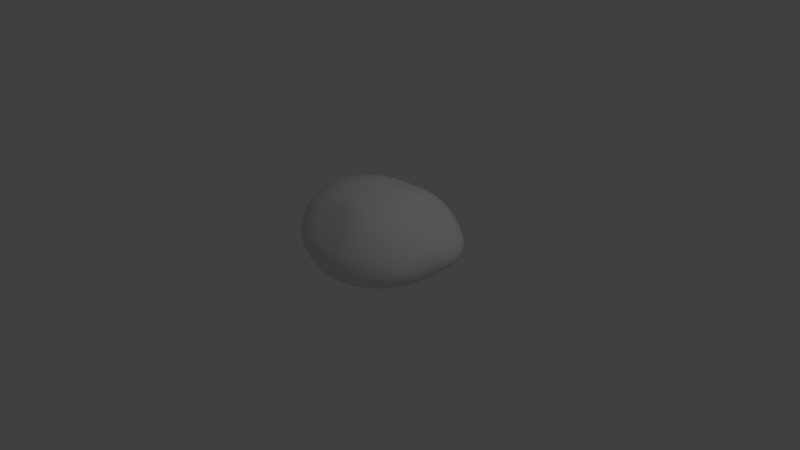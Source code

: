 # Source: rock.blend  (saved by Blender 2.76.2; exported with 4.5.12 LTS)
import bpy
from mathutils import Matrix  # noqa: F401  (used for matrix-valued properties, if any)

bpy.ops.wm.read_factory_settings(use_empty=True)
scene = bpy.context.scene
scene.name = 'Scene'

# ---- collections
col_collection_1 = bpy.data.collections.new('Collection 1'); scene.collection.children.link(col_collection_1)

# ---- materials (node trees are filled in below, after node groups)
mat_rock = bpy.data.materials.new('rock')
mat_rock.alpha_threshold = 0.0
mat_rock.use_transparent_shadow = False
mat_rock.roughness = 0.5
mat_rock.line_color = (0.0, 0.0, 0.0, 1.0)

# ---- material node trees

# ---- world
world_world = bpy.data.worlds.new('World'); scene.world = world_world
world_world.color = (0.05088, 0.05088, 0.05088)
world_world.use_sun_shadow = False
world_world.sun_shadow_jitter_overblur = 0.0
world_world.cycles.sampling_method = 'MANUAL'
world_world.cycles.sample_map_resolution = 256

# ---- cameras
cam_camera = bpy.data.cameras.new('Camera')
cam_camera.clip_end = 100.0
cam_camera.lens = 35.0
cam_camera.sensor_width = 32.0
cam_camera.sensor_height = 18.0
cam_camera.ortho_scale = 7.314
cam_camera.dof.focus_distance = 0.0
cam_camera.dof.aperture_fstop = 128.0

# ---- lights
light_lamp = bpy.data.lights.new('Lamp', 'POINT')
light_lamp.transmission_factor = 0.0
light_lamp.cutoff_distance = 30.0
light_lamp.energy = 100.0
light_lamp.shadow_buffer_clip_start = 1.001
light_lamp.shadow_soft_size = 0.1
light_lamp.shadow_maximum_resolution = 0.006
light_lamp.use_absolute_resolution = True
light_lamp.cycles.use_multiple_importance_sampling = False

# ---- meshes
me_cube = bpy.data.meshes.new('Cube')
me_cube.from_pydata([(-0.1287, 0.2213, 0.00455), (0.134, 0.1815, -0.01476), (0.3819, 0.1457, -0.03609), (0.6058, 0.1205, -0.04308), (-0.1144, 0.02699, 0.001856), (-0.08899, -0.1704, 0.00306), (-0.06107, -0.3605, -0.01261), (-0.3898, 0.2623, -0.0134), (-0.6285, 0.3001, -0.04783), (-0.8294, 0.3273, -0.07359), (-0.1432, 0.4122, 0.0002819), (-0.1505, 0.5878, -0.01093), (-0.1455, 0.7391, -0.0177), (0.1133, 0.3734, -0.0099), (0.357, 0.3331, -0.02911), (0.5775, 0.3017, -0.02499), (0.09365, 0.5511, -0.01373), (0.3274, 0.5095, -0.0301), (0.5371, 0.4708, -0.01654), (0.08531, 0.706, -0.01867), (0.3038, 0.6634, -0.02991), (0.4951, 0.6178, -0.01045), (0.1438, -0.01122, -0.02042), (0.1565, -0.2028, -0.02882), (0.1708, -0.3853, -0.04863), (0.3873, -0.03887, -0.04081), (0.3883, -0.2205, -0.04286), (0.3875, -0.3897, -0.05086), (0.6061, -0.05759, -0.04456), (0.592, -0.2279, -0.04182), (0.5697, -0.3794, -0.04219), (-0.3736, 0.07241, -0.00999), (-0.6107, 0.1179, -0.03385), (-0.8111, 0.152, -0.05539), (-0.3388, -0.1241, 0.006841), (-0.5691, -0.0724, -0.007331), (-0.7635, -0.02996, -0.02125), (-0.2984, -0.3145, 0.007308), (-0.518, -0.2576, 0.01113), (-0.7004, -0.2029, 0.0112), (-0.3961, 0.4463, -0.01984), (-0.3906, 0.6137, -0.03012), (-0.372, 0.7564, -0.03016), (-0.6268, 0.4737, -0.05448), (-0.6092, 0.6298, -0.05913), (-0.5765, 0.76, -0.04816), (-0.8208, 0.4918, -0.07939), (-0.7918, 0.6366, -0.07684), (-0.7437, 0.7517, -0.05592), (0.06963, 0.04683, 0.9442), (0.04108, 0.2343, 0.9261), (-0.001218, 0.4062, 0.8734), (-0.004569, 0.5796, 0.8101), (-0.1349, 0.04183, 0.9432), (-0.3375, 0.04333, 0.9197), (-0.5299, 0.05469, 0.8727), (0.06574, -0.1515, 0.9209), (0.06092, -0.3415, 0.8686), (0.03431, -0.454, 0.7895), (0.2698, 0.05729, 0.9218), (0.4597, 0.07195, 0.8779), (0.6537, 0.08945, 0.7897), (0.2585, 0.2485, 0.9122), (0.2309, 0.4274, 0.8688), (0.2205, 0.5974, 0.8057), (0.4542, 0.2597, 0.8725), (0.4426, 0.438, 0.8383), (0.425, 0.6001, 0.7818), (0.6621, 0.2727, 0.7694), (0.6481, 0.4406, 0.7352), (0.6093, 0.5852, 0.6983), (-0.1623, 0.2241, 0.9246), (-0.3379, 0.2288, 0.9105), (-0.5207, 0.2354, 0.8667), (-0.1978, 0.3933, 0.8729), (-0.3486, 0.3984, 0.8681), (-0.4999, 0.4052, 0.8378), (-0.1953, 0.5645, 0.812), (-0.3403, 0.5605, 0.8122), (-0.4749, 0.5543, 0.7931), (-0.1362, -0.1521, 0.9201), (-0.1344, -0.3353, 0.8681), (-0.1569, -0.4393, 0.7895), (-0.3367, -0.1418, 0.8975), (-0.3292, -0.3175, 0.8482), (-0.3268, -0.4431, 0.7755), (-0.5273, -0.1214, 0.8521), (-0.5115, -0.2872, 0.8084), (-0.4886, -0.4315, 0.7466), (0.2627, -0.1386, 0.9005), (0.4508, -0.1184, 0.8582), (0.6221, -0.09757, 0.7927), (0.2523, -0.3273, 0.8506), (0.4341, -0.3015, 0.8133), (0.5991, -0.2733, 0.7554), (0.2364, -0.4895, 0.7741), (0.4167, -0.4677, 0.7449), (0.5703, -0.428, 0.7007), (1.116, 0.1117, 0.2136), (1.12, 0.3176, 0.1949), (1.064, 0.5073, 0.1943), (0.9447, 0.6711, 0.2159), (1.122, 0.1155, 0.2989), (1.083, 0.119, 0.4021), (0.9955, 0.1176, 0.5194), (1.069, -0.09699, 0.2467), (1.023, -0.2936, 0.2426), (0.9422, -0.4734, 0.2318), (1.077, 0.1059, 0.1359), (1.013, 0.1013, 0.06383), (0.9206, 0.1003, 0.0003278), (1.07, 0.3073, 0.1298), (1.013, 0.4943, 0.1321), (0.9023, 0.6573, 0.148), (0.9959, 0.2937, 0.07024), (0.9395, 0.4736, 0.0771), (0.8386, 0.6307, 0.08996), (0.8931, 0.284, 0.01948), (0.8388, 0.4547, 0.03185), (0.7564, 0.6007, 0.04479), (1.138, 0.3184, 0.2689), (1.104, 0.314, 0.3664), (1.018, 0.3045, 0.4834), (1.083, 0.5039, 0.2666), (1.054, 0.4906, 0.361), (0.9775, 0.4714, 0.4716), (0.9617, 0.6631, 0.2926), (0.9393, 0.6402, 0.385), (0.8846, 0.6088, 0.4806), (1.052, -0.09271, 0.3505), (0.9963, -0.2883, 0.352), (0.9171, -0.4666, 0.3383), (1.002, -0.08308, 0.4602), (0.9391, -0.2727, 0.4659), (0.8663, -0.4436, 0.4474), (0.9158, -0.0769, 0.5729), (0.8539, -0.258, 0.5763), (0.7946, -0.4155, 0.5491), (1.055, -0.09539, 0.149), (1.003, -0.08922, 0.06716), (0.9161, -0.08084, 0.001647), (1.012, -0.2868, 0.1459), (0.964, -0.2711, 0.06749), (0.882, -0.2515, 0.005922), (0.9328, -0.4617, 0.1381), (0.8902, -0.4355, 0.06349), (0.8203, -0.4008, 0.008095), (0.0349, -0.8909, 0.1845), (0.266, -0.8834, 0.1858), (0.4795, -0.8346, 0.1944), (0.666, -0.7482, 0.2084), (0.03603, -0.8784, 0.302), (0.01628, -0.7766, 0.4308), (0.001729, -0.6492, 0.5626), (-0.202, -0.8522, 0.2118), (-0.4334, -0.7733, 0.2418), (-0.6466, -0.6584, 0.2686), (0.01956, -0.8549, 0.08883), (0.003843, -0.781, 0.02188), (-0.01314, -0.6727, -0.01658), (0.2525, -0.852, 0.0877), (0.469, -0.8087, 0.09797), (0.657, -0.7276, 0.1137), (0.2311, -0.7843, 0.01346), (0.4439, -0.7495, 0.0247), (0.6279, -0.6792, 0.04033), (0.2104, -0.6825, -0.03659), (0.4168, -0.6593, -0.02552), (0.5887, -0.607, -0.009071), (0.2634, -0.879, 0.3009), (0.2439, -0.8253, 0.4265), (0.224, -0.7207, 0.5544), (0.4688, -0.8284, 0.3059), (0.4466, -0.7878, 0.4255), (0.4233, -0.7145, 0.5443), (0.6483, -0.7407, 0.3159), (0.6164, -0.7048, 0.4277), (0.578, -0.644, 0.5334), (-0.1918, -0.8383, 0.3203), (-0.4065, -0.7772, 0.3448), (-0.6109, -0.6717, 0.3699), (-0.1966, -0.7443, 0.4415), (-0.3832, -0.7185, 0.4577), (-0.5642, -0.6602, 0.4742), (-0.1964, -0.6268, 0.5677), (-0.3598, -0.6348, 0.5732), (-0.5133, -0.6201, 0.5754), (-0.2129, -0.8155, 0.122), (-0.2243, -0.738, 0.05788), (-0.2384, -0.6268, 0.02062), (-0.4444, -0.7347, 0.154), (-0.4465, -0.6638, 0.0882), (-0.4552, -0.5586, 0.04617), (-0.6588, -0.618, 0.1808), (-0.6532, -0.5543, 0.1127), (-0.6418, -0.4689, 0.06567), (-1.151, 0.2603, 0.3411), (-1.138, 0.07008, 0.3409), (-1.075, -0.1298, 0.3364), (-0.9715, -0.327, 0.3182), (-1.146, 0.22, 0.4529), (-1.102, 0.1751, 0.5566), (-0.976, 0.1284, 0.665), (-1.132, 0.4441, 0.3412), (-1.073, 0.6092, 0.3357), (-0.9757, 0.748, 0.3276), (-1.176, 0.3002, 0.2104), (-1.158, 0.3274, 0.09134), (-1.092, 0.3376, -0.0006845), (-1.16, 0.1124, 0.2164), (-1.097, -0.08608, 0.2227), (-0.9898, -0.2838, 0.2178), (-1.141, 0.1458, 0.1022), (-1.078, -0.04623, 0.1206), (-0.9736, -0.2366, 0.1307), (-1.074, 0.1626, 0.01431), (-1.015, -0.0201, 0.04105), (-0.9227, -0.1953, 0.06407), (-1.114, 0.03129, 0.4531), (-1.032, -0.01165, 0.5666), (-0.9105, -0.05207, 0.6703), (-1.016, -0.1661, 0.4527), (-0.9289, -0.1991, 0.5623), (-0.8148, -0.2275, 0.661), (-0.9207, -0.3545, 0.4253), (-0.8462, -0.3724, 0.5282), (-0.7518, -0.3797, 0.6219), (-1.129, 0.4024, 0.4499), (-1.031, 0.5639, 0.4579), (-0.9184, 0.7046, 0.4516), (-1.086, 0.3542, 0.5512), (-0.9794, 0.5133, 0.5616), (-0.8376, 0.6494, 0.5648), (-0.9614, 0.3043, 0.6596), (-0.8655, 0.4606, 0.6632), (-0.7413, 0.5926, 0.6621), (-1.156, 0.4787, 0.21), (-1.14, 0.4979, 0.08974), (-1.074, 0.5011, -0.002907), (-1.1, 0.6385, 0.2063), (-1.086, 0.6496, 0.08975), (-1.027, 0.6447, 0.0005217), (-1.001, 0.7705, 0.205), (-0.9916, 0.7725, 0.09665), (-0.9467, 0.7568, 0.01565), (-0.01934, 1.051, 0.284), (0.2039, 1.036, 0.2622), (0.4154, 0.9929, 0.2562), (0.6055, 0.9168, 0.2553), (-0.04934, 1.049, 0.1822), (-0.08053, 1.017, 0.09705), (-0.1082, 0.955, 0.03307), (-0.2473, 1.04, 0.3037), (-0.4657, 1.004, 0.3148), (-0.666, 0.9446, 0.3188), (0.004271, 1.023, 0.398), (0.02708, 0.9666, 0.5177), (0.04552, 0.8791, 0.6371), (0.221, 1.01, 0.3791), (0.4245, 0.9694, 0.3686), (0.6051, 0.8976, 0.3634), (0.2304, 0.9575, 0.5007), (0.4211, 0.9207, 0.4856), (0.5919, 0.8547, 0.4733), (0.2374, 0.8736, 0.6208), (0.4142, 0.8443, 0.5994), (0.5742, 0.793, 0.5703), (0.1741, 1.032, 0.1597), (0.1413, 0.9956, 0.08061), (0.1114, 0.9296, 0.02363), (0.3892, 0.9848, 0.1582), (0.3543, 0.9476, 0.07881), (0.3195, 0.8829, 0.02018), (0.5829, 0.9067, 0.1618), (0.5453, 0.8716, 0.08791), (0.5012, 0.816, 0.03572), (-0.2719, 1.039, 0.2005), (-0.4905, 1.009, 0.2083), (-0.6905, 0.9543, 0.2081), (-0.2998, 1.013, 0.1095), (-0.5051, 0.985, 0.1159), (-0.6959, 0.9378, 0.1129), (-0.3244, 0.9575, 0.03787), (-0.5228, 0.9385, 0.03799), (-0.6914, 0.8997, 0.03831), (-0.2146, 1.009, 0.4172), (-0.1796, 0.9507, 0.5339), (-0.1502, 0.862, 0.6484), (-0.4256, 0.9708, 0.429), (-0.3795, 0.9119, 0.5428), (-0.3371, 0.827, 0.6506), (-0.6198, 0.9086, 0.4351), (-0.5625, 0.8512, 0.5464), (-0.5047, 0.776, 0.6451), (0.6474, 0.59, 0.01118), (0.7085, 0.4496, -0.00041), (0.7579, 0.2848, -0.01557), (0.7873, 0.1057, -0.0379), (0.7848, -0.07016, -0.03728), (0.7597, -0.2349, -0.03181), (0.7162, -0.3761, -0.02645), (0.4756, 0.7342, 0.003935), (0.2979, 0.7893, -0.01625), (0.09061, 0.8335, -0.009583), (-0.1306, 0.8627, -0.006008), (-0.3475, 0.872, -0.009683), (-0.5432, 0.8637, -0.01702), (-0.7024, 0.8398, -0.01814), (0.6478, 0.724, 0.04647), (0.7051, 0.7657, 0.09633), (0.7479, 0.7957, 0.1674), (0.7754, 0.8076, 0.2515), (0.7822, 0.794, 0.3427), (0.767, 0.7613, 0.4376), (0.7399, 0.7163, 0.5201), (0.5621, -0.5076, -0.03531), (0.3941, -0.5388, -0.0497), (0.1881, -0.5486, -0.05938), (-0.03484, -0.5318, -0.02619), (-0.2621, -0.4858, 0.005511), (-0.475, -0.4236, 0.02339), (-0.6513, -0.3529, 0.03566), (0.7243, -0.5219, 0.005232), (0.7784, -0.5744, 0.0554), (0.8143, -0.6115, 0.1277), (0.8235, -0.6277, 0.2199), (0.8014, -0.6199, 0.325), (0.7596, -0.59, 0.4322), (0.7052, -0.546, 0.53), (-0.8355, -0.1762, 0.02459), (-0.9113, -0.01154, -0.01114), (-0.9642, 0.1657, -0.04178), (-0.9824, 0.3376, -0.0596), (-0.9687, 0.498, -0.06297), (-0.9296, 0.6375, -0.05831), (-0.8665, 0.7442, -0.03772), (-0.7981, -0.3497, 0.07525), (-0.8316, -0.4107, 0.1276), (-0.843, -0.4661, 0.2018), (-0.8281, -0.5079, 0.2934), (-0.7855, -0.5269, 0.3966), (-0.7249, -0.5294, 0.4971), (-0.6537, -0.5126, 0.5884), (-0.8339, 0.8403, 0.0317), (-0.8608, 0.8679, 0.1042), (-0.8634, 0.8755, 0.2044), (-0.8389, 0.8599, 0.3196), (-0.7874, 0.8208, 0.4393), (-0.7186, 0.7655, 0.5509), (-0.6424, 0.7015, 0.6448), (0.7776, 0.5836, 0.5855), (0.8436, 0.4517, 0.5978), (0.8713, 0.2894, 0.6203), (0.8528, 0.1076, 0.6513), (0.7866, -0.08091, 0.6891), (0.7407, -0.255, 0.6757), (0.6976, -0.4033, 0.6362), (0.573, 0.7043, 0.6486), (0.412, 0.7373, 0.7018), (0.2305, 0.7521, 0.7249), (0.02335, 0.7445, 0.7342), (-0.1667, 0.7276, 0.7396), (-0.3269, 0.7076, 0.7405), (-0.4687, 0.6789, 0.7286), (0.5562, -0.5538, 0.6267), (0.4102, -0.6082, 0.6538), (0.2181, -0.603, 0.6739), (0.005918, -0.537, 0.686), (-0.1839, -0.5198, 0.6876), (-0.3408, -0.5352, 0.6823), (-0.4813, -0.5418, 0.6681), (-0.6341, -0.3931, 0.6973), (-0.6754, -0.2542, 0.7464), (-0.7165, -0.09119, 0.7776), (-0.7611, 0.08467, 0.7812), (-0.7504, 0.2602, 0.7753), (-0.6955, 0.4198, 0.762), (-0.6203, 0.554, 0.7405), (0.5925, 0.685, 0.02106), (0.6701, -0.4706, -0.01826), (-0.765, -0.2936, 0.04718), (-0.8042, 0.8104, -0.009019), (0.7004, 0.6707, 0.5845), (0.6549, -0.5028, 0.5989), (-0.5921, -0.4863, 0.6526), (-0.579, 0.6464, 0.7067)], [], [(0, 10, 13, 1), (1, 13, 14, 2), (2, 14, 15, 3), (3, 15, 296, 297), (10, 11, 16, 13), (13, 16, 17, 14), (14, 17, 18, 15), (15, 18, 295, 296), (11, 12, 19, 16), (16, 19, 20, 17), (17, 20, 21, 18), (18, 21, 294, 295), (12, 304, 303, 19), (19, 303, 302, 20), (20, 302, 301, 21), (21, 301, 378, 294), (0, 1, 22, 4), (4, 22, 23, 5), (5, 23, 24, 6), (6, 24, 317, 318), (1, 2, 25, 22), (22, 25, 26, 23), (23, 26, 27, 24), (24, 27, 316, 317), (2, 3, 28, 25), (25, 28, 29, 26), (26, 29, 30, 27), (27, 30, 315, 316), (3, 297, 298, 28), (28, 298, 299, 29), (29, 299, 300, 30), (30, 300, 379, 315), (0, 4, 31, 7), (7, 31, 32, 8), (8, 32, 33, 9), (9, 33, 331, 332), (4, 5, 34, 31), (31, 34, 35, 32), (32, 35, 36, 33), (33, 36, 330, 331), (5, 6, 37, 34), (34, 37, 38, 35), (35, 38, 39, 36), (36, 39, 329, 330), (6, 318, 319, 37), (37, 319, 320, 38), (38, 320, 321, 39), (39, 321, 380, 329), (0, 7, 40, 10), (10, 40, 41, 11), (11, 41, 42, 12), (12, 42, 305, 304), (7, 8, 43, 40), (40, 43, 44, 41), (41, 44, 45, 42), (42, 45, 306, 305), (8, 9, 46, 43), (43, 46, 47, 44), (44, 47, 48, 45), (45, 48, 307, 306), (9, 332, 333, 46), (46, 333, 334, 47), (47, 334, 335, 48), (48, 335, 381, 307), (49, 59, 62, 50), (50, 62, 63, 51), (51, 63, 64, 52), (52, 64, 359, 360), (59, 60, 65, 62), (62, 65, 66, 63), (63, 66, 67, 64), (64, 67, 358, 359), (60, 61, 68, 65), (65, 68, 69, 66), (66, 69, 70, 67), (67, 70, 357, 358), (61, 353, 352, 68), (68, 352, 351, 69), (69, 351, 350, 70), (70, 350, 382, 357), (49, 50, 71, 53), (53, 71, 72, 54), (54, 72, 73, 55), (55, 73, 375, 374), (50, 51, 74, 71), (71, 74, 75, 72), (72, 75, 76, 73), (73, 76, 376, 375), (51, 52, 77, 74), (74, 77, 78, 75), (75, 78, 79, 76), (76, 79, 377, 376), (52, 360, 361, 77), (77, 361, 362, 78), (78, 362, 363, 79), (79, 363, 385, 377), (49, 53, 80, 56), (56, 80, 81, 57), (57, 81, 82, 58), (58, 82, 368, 367), (53, 54, 83, 80), (80, 83, 84, 81), (81, 84, 85, 82), (82, 85, 369, 368), (54, 55, 86, 83), (83, 86, 87, 84), (84, 87, 88, 85), (85, 88, 370, 369), (55, 374, 373, 86), (86, 373, 372, 87), (87, 372, 371, 88), (88, 371, 384, 370), (49, 56, 89, 59), (59, 89, 90, 60), (60, 90, 91, 61), (61, 91, 354, 353), (56, 57, 92, 89), (89, 92, 93, 90), (90, 93, 94, 91), (91, 94, 355, 354), (57, 58, 95, 92), (92, 95, 96, 93), (93, 96, 97, 94), (94, 97, 356, 355), (58, 367, 366, 95), (95, 366, 365, 96), (96, 365, 364, 97), (97, 364, 383, 356), (98, 108, 111, 99), (99, 111, 112, 100), (100, 112, 113, 101), (101, 113, 310, 311), (108, 109, 114, 111), (111, 114, 115, 112), (112, 115, 116, 113), (113, 116, 309, 310), (109, 110, 117, 114), (114, 117, 118, 115), (115, 118, 119, 116), (116, 119, 308, 309), (110, 297, 296, 117), (117, 296, 295, 118), (118, 295, 294, 119), (119, 294, 378, 308), (98, 99, 120, 102), (102, 120, 121, 103), (103, 121, 122, 104), (104, 122, 352, 353), (99, 100, 123, 120), (120, 123, 124, 121), (121, 124, 125, 122), (122, 125, 351, 352), (100, 101, 126, 123), (123, 126, 127, 124), (124, 127, 128, 125), (125, 128, 350, 351), (101, 311, 312, 126), (126, 312, 313, 127), (127, 313, 314, 128), (128, 314, 382, 350), (98, 102, 129, 105), (105, 129, 130, 106), (106, 130, 131, 107), (107, 131, 326, 325), (102, 103, 132, 129), (129, 132, 133, 130), (130, 133, 134, 131), (131, 134, 327, 326), (103, 104, 135, 132), (132, 135, 136, 133), (133, 136, 137, 134), (134, 137, 328, 327), (104, 353, 354, 135), (135, 354, 355, 136), (136, 355, 356, 137), (137, 356, 383, 328), (98, 105, 138, 108), (108, 138, 139, 109), (109, 139, 140, 110), (110, 140, 298, 297), (105, 106, 141, 138), (138, 141, 142, 139), (139, 142, 143, 140), (140, 143, 299, 298), (106, 107, 144, 141), (141, 144, 145, 142), (142, 145, 146, 143), (143, 146, 300, 299), (107, 325, 324, 144), (144, 324, 323, 145), (145, 323, 322, 146), (146, 322, 379, 300), (147, 157, 160, 148), (148, 160, 161, 149), (149, 161, 162, 150), (150, 162, 324, 325), (157, 158, 163, 160), (160, 163, 164, 161), (161, 164, 165, 162), (162, 165, 323, 324), (158, 159, 166, 163), (163, 166, 167, 164), (164, 167, 168, 165), (165, 168, 322, 323), (159, 318, 317, 166), (166, 317, 316, 167), (167, 316, 315, 168), (168, 315, 379, 322), (147, 148, 169, 151), (151, 169, 170, 152), (152, 170, 171, 153), (153, 171, 366, 367), (148, 149, 172, 169), (169, 172, 173, 170), (170, 173, 174, 171), (171, 174, 365, 366), (149, 150, 175, 172), (172, 175, 176, 173), (173, 176, 177, 174), (174, 177, 364, 365), (150, 325, 326, 175), (175, 326, 327, 176), (176, 327, 328, 177), (177, 328, 383, 364), (147, 151, 178, 154), (154, 178, 179, 155), (155, 179, 180, 156), (156, 180, 340, 339), (151, 152, 181, 178), (178, 181, 182, 179), (179, 182, 183, 180), (180, 183, 341, 340), (152, 153, 184, 181), (181, 184, 185, 182), (182, 185, 186, 183), (183, 186, 342, 341), (153, 367, 368, 184), (184, 368, 369, 185), (185, 369, 370, 186), (186, 370, 384, 342), (147, 154, 187, 157), (157, 187, 188, 158), (158, 188, 189, 159), (159, 189, 319, 318), (154, 155, 190, 187), (187, 190, 191, 188), (188, 191, 192, 189), (189, 192, 320, 319), (155, 156, 193, 190), (190, 193, 194, 191), (191, 194, 195, 192), (192, 195, 321, 320), (156, 339, 338, 193), (193, 338, 337, 194), (194, 337, 336, 195), (195, 336, 380, 321), (196, 206, 209, 197), (197, 209, 210, 198), (198, 210, 211, 199), (199, 211, 338, 339), (206, 207, 212, 209), (209, 212, 213, 210), (210, 213, 214, 211), (211, 214, 337, 338), (207, 208, 215, 212), (212, 215, 216, 213), (213, 216, 217, 214), (214, 217, 336, 337), (208, 332, 331, 215), (215, 331, 330, 216), (216, 330, 329, 217), (217, 329, 380, 336), (196, 197, 218, 200), (200, 218, 219, 201), (201, 219, 220, 202), (202, 220, 373, 374), (197, 198, 221, 218), (218, 221, 222, 219), (219, 222, 223, 220), (220, 223, 372, 373), (198, 199, 224, 221), (221, 224, 225, 222), (222, 225, 226, 223), (223, 226, 371, 372), (199, 339, 340, 224), (224, 340, 341, 225), (225, 341, 342, 226), (226, 342, 384, 371), (196, 200, 227, 203), (203, 227, 228, 204), (204, 228, 229, 205), (205, 229, 347, 346), (200, 201, 230, 227), (227, 230, 231, 228), (228, 231, 232, 229), (229, 232, 348, 347), (201, 202, 233, 230), (230, 233, 234, 231), (231, 234, 235, 232), (232, 235, 349, 348), (202, 374, 375, 233), (233, 375, 376, 234), (234, 376, 377, 235), (235, 377, 385, 349), (196, 203, 236, 206), (206, 236, 237, 207), (207, 237, 238, 208), (208, 238, 333, 332), (203, 204, 239, 236), (236, 239, 240, 237), (237, 240, 241, 238), (238, 241, 334, 333), (204, 205, 242, 239), (239, 242, 243, 240), (240, 243, 244, 241), (241, 244, 335, 334), (205, 346, 345, 242), (242, 345, 344, 243), (243, 344, 343, 244), (244, 343, 381, 335), (245, 255, 258, 246), (246, 258, 259, 247), (247, 259, 260, 248), (248, 260, 312, 311), (255, 256, 261, 258), (258, 261, 262, 259), (259, 262, 263, 260), (260, 263, 313, 312), (256, 257, 264, 261), (261, 264, 265, 262), (262, 265, 266, 263), (263, 266, 314, 313), (257, 360, 359, 264), (264, 359, 358, 265), (265, 358, 357, 266), (266, 357, 382, 314), (245, 246, 267, 249), (249, 267, 268, 250), (250, 268, 269, 251), (251, 269, 303, 304), (246, 247, 270, 267), (267, 270, 271, 268), (268, 271, 272, 269), (269, 272, 302, 303), (247, 248, 273, 270), (270, 273, 274, 271), (271, 274, 275, 272), (272, 275, 301, 302), (248, 311, 310, 273), (273, 310, 309, 274), (274, 309, 308, 275), (275, 308, 378, 301), (245, 249, 276, 252), (252, 276, 277, 253), (253, 277, 278, 254), (254, 278, 345, 346), (249, 250, 279, 276), (276, 279, 280, 277), (277, 280, 281, 278), (278, 281, 344, 345), (250, 251, 282, 279), (279, 282, 283, 280), (280, 283, 284, 281), (281, 284, 343, 344), (251, 304, 305, 282), (282, 305, 306, 283), (283, 306, 307, 284), (284, 307, 381, 343), (245, 252, 285, 255), (255, 285, 286, 256), (256, 286, 287, 257), (257, 287, 361, 360), (252, 253, 288, 285), (285, 288, 289, 286), (286, 289, 290, 287), (287, 290, 362, 361), (253, 254, 291, 288), (288, 291, 292, 289), (289, 292, 293, 290), (290, 293, 363, 362), (254, 346, 347, 291), (291, 347, 348, 292), (292, 348, 349, 293), (293, 349, 385, 363)])
me_cube.polygons.foreach_set('use_smooth', [True] * 384)
_uv = me_cube.uv_layers.new(name='UVMap')
_uv.uv.foreach_set('vector', [0.292, 0.1564, 0.2831, 0.1143, 0.3414, 0.1152, 0.3519, 0.1574, 0.3519, 0.1574, 0.3414, 0.1152, 0.3971, 0.1168, 0.4085, 0.1579, 0.4085, 0.1579, 0.3971, 0.1168, 0.4473, 0.117, 0.4591, 0.1567, 0.4591, 0.1567, 0.4473, 0.117, 0.4881, 0.1151, 0.5, 0.1544, 0.2831, 0.1143, 0.2762, 0.07533, 0.3317, 0.07619, 0.3414, 0.1152, 0.3414, 0.1152, 0.3317, 0.07619, 0.3851, 0.07836, 0.3971, 0.1168, 0.3971, 0.1168, 0.3851, 0.07836, 0.4331, 0.08047, 0.4473, 0.117, 0.4473, 0.117, 0.4331, 0.08047, 0.4722, 0.07972, 0.4881, 0.1151, 0.2762, 0.07533, 0.2727, 0.04138, 0.3252, 0.04186, 0.3317, 0.07619, 0.3317, 0.07619, 0.3252, 0.04186, 0.3752, 0.04488, 0.3851, 0.07836, 0.3851, 0.07836, 0.3752, 0.04488, 0.4193, 0.04896, 0.4331, 0.08047, 0.4331, 0.08047, 0.4193, 0.04896, 0.4544, 0.05011, 0.4722, 0.07972, 0.2727, 0.04138, 0.2724, 0.01323, 0.3226, 0.01323, 0.3252, 0.04186, 0.3252, 0.04186, 0.3226, 0.01323, 0.3701, 0.01691, 0.3752, 0.04488, 0.3752, 0.04488, 0.3701, 0.01691, 0.4116, 0.02334, 0.4193, 0.04896, 0.4193, 0.04896, 0.4116, 0.02334, 0.4396, 0.03032, 0.4544, 0.05011, 0.292, 0.1564, 0.3519, 0.1574, 0.3599, 0.2, 0.3009, 0.1993, 0.3009, 0.1993, 0.3599, 0.2, 0.3687, 0.2424, 0.3125, 0.2425, 0.3125, 0.2425, 0.3687, 0.2424, 0.3777, 0.2829, 0.3247, 0.2841, 0.3247, 0.2841, 0.3777, 0.2829, 0.3866, 0.3188, 0.3359, 0.3216, 0.3519, 0.1574, 0.4085, 0.1579, 0.4153, 0.1989, 0.3599, 0.2, 0.3599, 0.2, 0.4153, 0.1989, 0.4211, 0.2393, 0.3687, 0.2424, 0.3687, 0.2424, 0.4211, 0.2393, 0.4261, 0.2772, 0.3777, 0.2829, 0.3777, 0.2829, 0.4261, 0.2772, 0.4322, 0.3102, 0.3866, 0.3188, 0.4085, 0.1579, 0.4591, 0.1567, 0.4646, 0.1964, 0.4153, 0.1989, 0.4153, 0.1989, 0.4646, 0.1964, 0.4667, 0.2347, 0.4211, 0.2393, 0.4211, 0.2393, 0.4667, 0.2347, 0.4664, 0.2692, 0.4261, 0.2772, 0.4261, 0.2772, 0.4664, 0.2692, 0.4688, 0.298, 0.4322, 0.3102, 0.4591, 0.1567, 0.5, 0.1544, 0.5048, 0.1937, 0.4646, 0.1964, 0.4646, 0.1964, 0.5048, 0.1937, 0.5044, 0.2311, 0.4667, 0.2347, 0.4667, 0.2347, 0.5044, 0.2311, 0.4991, 0.2639, 0.4664, 0.2692, 0.4664, 0.2692, 0.4991, 0.2639, 0.4921, 0.2865, 0.4688, 0.298, 0.292, 0.1564, 0.3009, 0.1993, 0.2417, 0.1968, 0.2325, 0.1549, 0.2325, 0.1549, 0.2417, 0.1968, 0.1872, 0.1934, 0.1779, 0.1533, 0.1779, 0.1533, 0.1872, 0.1934, 0.1415, 0.1913, 0.1322, 0.1529, 0.1322, 0.1529, 0.1415, 0.1913, 0.107, 0.1932, 0.09794, 0.1553, 0.3009, 0.1993, 0.3125, 0.2425, 0.2554, 0.2397, 0.2417, 0.1968, 0.2417, 0.1968, 0.2554, 0.2397, 0.2023, 0.2349, 0.1872, 0.1934, 0.1872, 0.1934, 0.2023, 0.2349, 0.1576, 0.2309, 0.1415, 0.1913, 0.1415, 0.1913, 0.1576, 0.2309, 0.1241, 0.2317, 0.107, 0.1932, 0.3125, 0.2425, 0.3247, 0.2841, 0.2702, 0.281, 0.2554, 0.2397, 0.2554, 0.2397, 0.2702, 0.281, 0.2194, 0.275, 0.2023, 0.2349, 0.2023, 0.2349, 0.2194, 0.275, 0.1769, 0.2683, 0.1576, 0.2309, 0.1576, 0.2309, 0.1769, 0.2683, 0.1458, 0.2671, 0.1241, 0.2317, 0.3247, 0.2841, 0.3359, 0.3216, 0.2834, 0.3181, 0.2702, 0.281, 0.2702, 0.281, 0.2834, 0.3181, 0.234, 0.3108, 0.2194, 0.275, 0.2194, 0.275, 0.234, 0.3108, 0.1924, 0.3007, 0.1769, 0.2683, 0.1769, 0.2683, 0.1924, 0.3007, 0.1649, 0.2918, 0.1458, 0.2671, 0.292, 0.1564, 0.2325, 0.1549, 0.2257, 0.1142, 0.2831, 0.1143, 0.2831, 0.1143, 0.2257, 0.1142, 0.2217, 0.07669, 0.2762, 0.07533, 0.2762, 0.07533, 0.2217, 0.07669, 0.2215, 0.04434, 0.2727, 0.04138, 0.2727, 0.04138, 0.2215, 0.04434, 0.2238, 0.01746, 0.2724, 0.01323, 0.2325, 0.1549, 0.1779, 0.1533, 0.1731, 0.1148, 0.2257, 0.1142, 0.2257, 0.1142, 0.1731, 0.1148, 0.1723, 0.0797, 0.2217, 0.07669, 0.2217, 0.07669, 0.1723, 0.0797, 0.1758, 0.04983, 0.2215, 0.04434, 0.2215, 0.04434, 0.1758, 0.04983, 0.1804, 0.02488, 0.2238, 0.01746, 0.1779, 0.1533, 0.1322, 0.1529, 0.1294, 0.1163, 0.1731, 0.1148, 0.1731, 0.1148, 0.1294, 0.1163, 0.1318, 0.0837, 0.1723, 0.0797, 0.1723, 0.0797, 0.1318, 0.0837, 0.1392, 0.05673, 0.1758, 0.04983, 0.1758, 0.04983, 0.1392, 0.05673, 0.1455, 0.03433, 0.1804, 0.02488, 0.1322, 0.1529, 0.09794, 0.1553, 0.09625, 0.1192, 0.1294, 0.1163, 0.1294, 0.1163, 0.09625, 0.1192, 0.1009, 0.08696, 0.1318, 0.0837, 0.1318, 0.0837, 0.1009, 0.08696, 0.1117, 0.06076, 0.1392, 0.05673, 0.1392, 0.05673, 0.1117, 0.06076, 0.123, 0.04252, 0.1455, 0.03433, 0.6698, 0.6713, 0.7089, 0.6379, 0.7415, 0.6756, 0.6973, 0.7122, 0.6973, 0.7122, 0.7415, 0.6756, 0.7712, 0.7156, 0.7217, 0.7553, 0.7217, 0.7553, 0.7712, 0.7156, 0.805, 0.7525, 0.7561, 0.7937, 0.7561, 0.7937, 0.805, 0.7525, 0.8438, 0.785, 0.7983, 0.8264, 0.7089, 0.6379, 0.7475, 0.605, 0.7815, 0.6411, 0.7415, 0.6756, 0.7415, 0.6756, 0.7815, 0.6411, 0.8147, 0.677, 0.7712, 0.7156, 0.7712, 0.7156, 0.8147, 0.677, 0.8465, 0.7124, 0.805, 0.7525, 0.805, 0.7525, 0.8465, 0.7124, 0.879, 0.7442, 0.8438, 0.785, 0.7475, 0.605, 0.7912, 0.5674, 0.8301, 0.6008, 0.7815, 0.6411, 0.7815, 0.6411, 0.8301, 0.6008, 0.8631, 0.636, 0.8147, 0.677, 0.8147, 0.677, 0.8631, 0.636, 0.8876, 0.6724, 0.8465, 0.7124, 0.8465, 0.7124, 0.8876, 0.6724, 0.9105, 0.7041, 0.879, 0.7442, 0.7912, 0.5674, 0.8445, 0.5218, 0.8885, 0.5552, 0.8301, 0.6008, 0.8301, 0.6008, 0.8885, 0.5552, 0.9181, 0.5943, 0.8631, 0.636, 0.8631, 0.636, 0.9181, 0.5943, 0.9336, 0.6352, 0.8876, 0.6724, 0.8876, 0.6724, 0.9336, 0.6352, 0.9368, 0.6695, 0.9105, 0.7041, 0.6698, 0.6713, 0.6973, 0.7122, 0.6553, 0.746, 0.6297, 0.7049, 0.6297, 0.7049, 0.6553, 0.746, 0.6202, 0.7775, 0.589, 0.739, 0.589, 0.739, 0.6202, 0.7775, 0.5821, 0.8122, 0.5489, 0.7745, 0.5489, 0.7745, 0.5821, 0.8122, 0.5328, 0.8635, 0.498, 0.8251, 0.6973, 0.7122, 0.7217, 0.7553, 0.679, 0.7886, 0.6553, 0.746, 0.6553, 0.746, 0.679, 0.7886, 0.6479, 0.8166, 0.6202, 0.7775, 0.6202, 0.7775, 0.6479, 0.8166, 0.6166, 0.8465, 0.5821, 0.8122, 0.5821, 0.8122, 0.6166, 0.8465, 0.5747, 0.8907, 0.5328, 0.8635, 0.7217, 0.7553, 0.7561, 0.7937, 0.7127, 0.827, 0.679, 0.7886, 0.679, 0.7886, 0.7127, 0.827, 0.6802, 0.8527, 0.6479, 0.8166, 0.6479, 0.8166, 0.6802, 0.8527, 0.6497, 0.8771, 0.6166, 0.8465, 0.6166, 0.8465, 0.6497, 0.8771, 0.6172, 0.9088, 0.5747, 0.8907, 0.7561, 0.7937, 0.7983, 0.8264, 0.7532, 0.8607, 0.7127, 0.827, 0.7127, 0.827, 0.7532, 0.8607, 0.7132, 0.8873, 0.6802, 0.8527, 0.6802, 0.8527, 0.7132, 0.8873, 0.6759, 0.909, 0.6497, 0.8771, 0.6497, 0.8771, 0.6759, 0.909, 0.6447, 0.9249, 0.6172, 0.9088, 0.6698, 0.6713, 0.6297, 0.7049, 0.5974, 0.6673, 0.6355, 0.6348, 0.6355, 0.6348, 0.5974, 0.6673, 0.5679, 0.6309, 0.6029, 0.5995, 0.6029, 0.5995, 0.5679, 0.6309, 0.5435, 0.6103, 0.5767, 0.5789, 0.5767, 0.5789, 0.5435, 0.6103, 0.5189, 0.5903, 0.5514, 0.56, 0.6297, 0.7049, 0.589, 0.739, 0.5585, 0.701, 0.5974, 0.6673, 0.5974, 0.6673, 0.5585, 0.701, 0.5312, 0.6631, 0.5679, 0.6309, 0.5679, 0.6309, 0.5312, 0.6631, 0.5093, 0.6339, 0.5435, 0.6103, 0.5435, 0.6103, 0.5093, 0.6339, 0.4869, 0.6106, 0.5189, 0.5903, 0.589, 0.739, 0.5489, 0.7745, 0.5191, 0.7358, 0.5585, 0.701, 0.5585, 0.701, 0.5191, 0.7358, 0.4938, 0.6959, 0.5312, 0.6631, 0.5312, 0.6631, 0.4938, 0.6959, 0.4741, 0.6578, 0.5093, 0.6339, 0.5093, 0.6339, 0.4741, 0.6578, 0.4561, 0.6274, 0.4869, 0.6106, 0.5489, 0.7745, 0.498, 0.8251, 0.4757, 0.7758, 0.5191, 0.7358, 0.5191, 0.7358, 0.4757, 0.7758, 0.4546, 0.729, 0.4938, 0.6959, 0.4938, 0.6959, 0.4546, 0.729, 0.4381, 0.6856, 0.4741, 0.6578, 0.4741, 0.6578, 0.4381, 0.6856, 0.4314, 0.6522, 0.4561, 0.6274, 0.6698, 0.6713, 0.6355, 0.6348, 0.6733, 0.603, 0.7089, 0.6379, 0.7089, 0.6379, 0.6733, 0.603, 0.711, 0.571, 0.7475, 0.605, 0.7475, 0.605, 0.711, 0.571, 0.7478, 0.5381, 0.7912, 0.5674, 0.7912, 0.5674, 0.7478, 0.5381, 0.7879, 0.4987, 0.8445, 0.5218, 0.6355, 0.6348, 0.6029, 0.5995, 0.6385, 0.5697, 0.6733, 0.603, 0.6733, 0.603, 0.6385, 0.5697, 0.6739, 0.5394, 0.711, 0.571, 0.711, 0.571, 0.6739, 0.5394, 0.7084, 0.5075, 0.7478, 0.5381, 0.7478, 0.5381, 0.7084, 0.5075, 0.7402, 0.4724, 0.7879, 0.4987, 0.6029, 0.5995, 0.5767, 0.5789, 0.6066, 0.5411, 0.6385, 0.5697, 0.6385, 0.5697, 0.6066, 0.5411, 0.6388, 0.511, 0.6739, 0.5394, 0.6739, 0.5394, 0.6388, 0.511, 0.6704, 0.4824, 0.7084, 0.5075, 0.7084, 0.5075, 0.6704, 0.4824, 0.6971, 0.4499, 0.7402, 0.4724, 0.5767, 0.5789, 0.5514, 0.56, 0.5799, 0.5182, 0.6066, 0.5411, 0.6066, 0.5411, 0.5799, 0.5182, 0.6089, 0.4849, 0.6388, 0.511, 0.6388, 0.511, 0.6089, 0.4849, 0.6385, 0.4601, 0.6704, 0.4824, 0.6704, 0.4824, 0.6385, 0.4601, 0.6634, 0.4387, 0.6971, 0.4499, 0.7484, 0.2316, 0.7342, 0.2176, 0.7683, 0.1873, 0.7806, 0.2004, 0.7806, 0.2004, 0.7683, 0.1873, 0.8002, 0.1583, 0.8108, 0.1724, 0.8108, 0.1724, 0.8002, 0.1583, 0.8339, 0.1266, 0.8451, 0.1428, 0.8451, 0.1428, 0.8339, 0.1266, 0.8727, 0.08612, 0.8901, 0.1055, 0.7342, 0.2176, 0.7178, 0.2011, 0.7533, 0.1706, 0.7683, 0.1873, 0.7683, 0.1873, 0.7533, 0.1706, 0.7872, 0.1407, 0.8002, 0.1583, 0.8002, 0.1583, 0.7872, 0.1407, 0.8207, 0.1079, 0.8339, 0.1266, 0.8339, 0.1266, 0.8207, 0.1079, 0.8547, 0.0678, 0.8727, 0.08612, 0.7178, 0.2011, 0.6988, 0.1796, 0.7361, 0.1472, 0.7533, 0.1706, 0.7533, 0.1706, 0.7361, 0.1472, 0.7725, 0.1164, 0.7872, 0.1407, 0.7872, 0.1407, 0.7725, 0.1164, 0.8063, 0.08562, 0.8207, 0.1079, 0.8207, 0.1079, 0.8063, 0.08562, 0.8368, 0.04981, 0.8547, 0.0678, 0.6988, 0.1796, 0.675, 0.1479, 0.7175, 0.1123, 0.7361, 0.1472, 0.7361, 0.1472, 0.7175, 0.1123, 0.759, 0.08101, 0.7725, 0.1164, 0.7725, 0.1164, 0.759, 0.08101, 0.7961, 0.05443, 0.8063, 0.08562, 0.8063, 0.08562, 0.7961, 0.05443, 0.8219, 0.03455, 0.8368, 0.04981, 0.7484, 0.2316, 0.7806, 0.2004, 0.7908, 0.2127, 0.7617, 0.2459, 0.7617, 0.2459, 0.7908, 0.2127, 0.8051, 0.2293, 0.7781, 0.2655, 0.7781, 0.2655, 0.8051, 0.2293, 0.8286, 0.2546, 0.8001, 0.2944, 0.8001, 0.2944, 0.8286, 0.2546, 0.8675, 0.2951, 0.8314, 0.3405, 0.7806, 0.2004, 0.8108, 0.1724, 0.8198, 0.1855, 0.7908, 0.2127, 0.7908, 0.2127, 0.8198, 0.1855, 0.8347, 0.2015, 0.8051, 0.2293, 0.8051, 0.2293, 0.8347, 0.2015, 0.8584, 0.223, 0.8286, 0.2546, 0.8286, 0.2546, 0.8584, 0.223, 0.9, 0.2554, 0.8675, 0.2951, 0.8108, 0.1724, 0.8451, 0.1428, 0.8557, 0.1586, 0.8198, 0.1855, 0.8198, 0.1855, 0.8557, 0.1586, 0.8717, 0.1763, 0.8347, 0.2015, 0.8347, 0.2015, 0.8717, 0.1763, 0.8931, 0.1969, 0.8584, 0.223, 0.8584, 0.223, 0.8931, 0.1969, 0.9301, 0.2204, 0.9, 0.2554, 0.8451, 0.1428, 0.8901, 0.1055, 0.9068, 0.1266, 0.8557, 0.1586, 0.8557, 0.1586, 0.9068, 0.1266, 0.925, 0.1505, 0.8717, 0.1763, 0.8717, 0.1763, 0.925, 0.1505, 0.9412, 0.1751, 0.8931, 0.1969, 0.8931, 0.1969, 0.9412, 0.1751, 0.9569, 0.197, 0.9301, 0.2204, 0.7484, 0.2316, 0.7617, 0.2459, 0.7309, 0.2887, 0.7148, 0.2691, 0.7148, 0.2691, 0.7309, 0.2887, 0.6932, 0.3192, 0.6777, 0.2982, 0.6777, 0.2982, 0.6932, 0.3192, 0.6557, 0.3438, 0.6419, 0.3237, 0.6419, 0.3237, 0.6557, 0.3438, 0.6202, 0.367, 0.6079, 0.3476, 0.7617, 0.2459, 0.7781, 0.2655, 0.7494, 0.3124, 0.7309, 0.2887, 0.7309, 0.2887, 0.7494, 0.3124, 0.7109, 0.3447, 0.6932, 0.3192, 0.6932, 0.3192, 0.7109, 0.3447, 0.6715, 0.3676, 0.6557, 0.3438, 0.6557, 0.3438, 0.6715, 0.3676, 0.6346, 0.3895, 0.6202, 0.367, 0.7781, 0.2655, 0.8001, 0.2944, 0.7697, 0.3439, 0.7494, 0.3124, 0.7494, 0.3124, 0.7697, 0.3439, 0.7286, 0.3765, 0.7109, 0.3447, 0.7109, 0.3447, 0.7286, 0.3765, 0.6872, 0.3959, 0.6715, 0.3676, 0.6715, 0.3676, 0.6872, 0.3959, 0.6501, 0.415, 0.6346, 0.3895, 0.8001, 0.2944, 0.8314, 0.3405, 0.7916, 0.39, 0.7697, 0.3439, 0.7697, 0.3439, 0.7916, 0.39, 0.7434, 0.4177, 0.7286, 0.3765, 0.7286, 0.3765, 0.7434, 0.4177, 0.6973, 0.4314, 0.6872, 0.3959, 0.6872, 0.3959, 0.6973, 0.4314, 0.6634, 0.4387, 0.6501, 0.415, 0.7484, 0.2316, 0.7148, 0.2691, 0.6995, 0.251, 0.7342, 0.2176, 0.7342, 0.2176, 0.6995, 0.251, 0.6836, 0.2335, 0.7178, 0.2011, 0.7178, 0.2011, 0.6836, 0.2335, 0.6639, 0.2129, 0.6988, 0.1796, 0.6988, 0.1796, 0.6639, 0.2129, 0.6353, 0.1846, 0.675, 0.1479, 0.7148, 0.2691, 0.6777, 0.2982, 0.6639, 0.2805, 0.6995, 0.251, 0.6995, 0.251, 0.6639, 0.2805, 0.6494, 0.2637, 0.6836, 0.2335, 0.6836, 0.2335, 0.6494, 0.2637, 0.6305, 0.2451, 0.6639, 0.2129, 0.6639, 0.2129, 0.6305, 0.2451, 0.601, 0.2229, 0.6353, 0.1846, 0.6777, 0.2982, 0.6419, 0.3237, 0.6295, 0.3069, 0.6639, 0.2805, 0.6639, 0.2805, 0.6295, 0.3069, 0.6164, 0.2911, 0.6494, 0.2637, 0.6494, 0.2637, 0.6164, 0.2911, 0.5999, 0.2741, 0.6305, 0.2451, 0.6305, 0.2451, 0.5999, 0.2741, 0.5729, 0.2579, 0.601, 0.2229, 0.6419, 0.3237, 0.6079, 0.3476, 0.596, 0.3315, 0.6295, 0.3069, 0.6295, 0.3069, 0.596, 0.3315, 0.5836, 0.3161, 0.6164, 0.2911, 0.6164, 0.2911, 0.5836, 0.3161, 0.5694, 0.2995, 0.5999, 0.2741, 0.5999, 0.2741, 0.5694, 0.2995, 0.5553, 0.2835, 0.5729, 0.2579, 0.4701, 0.4515, 0.4537, 0.4379, 0.4903, 0.4069, 0.5054, 0.4217, 0.5054, 0.4217, 0.4903, 0.4069, 0.5268, 0.3796, 0.5402, 0.3953, 0.5402, 0.3953, 0.5268, 0.3796, 0.5619, 0.3552, 0.5743, 0.3714, 0.5743, 0.3714, 0.5619, 0.3552, 0.596, 0.3315, 0.6079, 0.3476, 0.4537, 0.4379, 0.4362, 0.4249, 0.474, 0.3921, 0.4903, 0.4069, 0.4903, 0.4069, 0.474, 0.3921, 0.5126, 0.3642, 0.5268, 0.3796, 0.5268, 0.3796, 0.5126, 0.3642, 0.5491, 0.3396, 0.5619, 0.3552, 0.5619, 0.3552, 0.5491, 0.3396, 0.5836, 0.3161, 0.596, 0.3315, 0.4362, 0.4249, 0.4136, 0.4097, 0.4548, 0.3733, 0.474, 0.3921, 0.474, 0.3921, 0.4548, 0.3733, 0.4971, 0.3446, 0.5126, 0.3642, 0.5126, 0.3642, 0.4971, 0.3446, 0.5353, 0.3214, 0.5491, 0.3396, 0.5491, 0.3396, 0.5353, 0.3214, 0.5694, 0.2995, 0.5836, 0.3161, 0.4136, 0.4097, 0.3808, 0.3908, 0.4284, 0.3477, 0.4548, 0.3733, 0.4548, 0.3733, 0.4284, 0.3477, 0.4788, 0.3155, 0.4971, 0.3446, 0.4971, 0.3446, 0.4788, 0.3155, 0.5241, 0.2956, 0.5353, 0.3214, 0.5353, 0.3214, 0.5241, 0.2956, 0.5553, 0.2835, 0.5694, 0.2995, 0.4701, 0.4515, 0.5054, 0.4217, 0.5197, 0.4396, 0.4858, 0.4696, 0.4858, 0.4696, 0.5197, 0.4396, 0.5354, 0.4624, 0.5039, 0.4988, 0.5039, 0.4988, 0.5354, 0.4624, 0.5559, 0.4903, 0.5264, 0.5317, 0.5264, 0.5317, 0.5559, 0.4903, 0.5799, 0.5182, 0.5514, 0.56, 0.5054, 0.4217, 0.5402, 0.3953, 0.5529, 0.4139, 0.5197, 0.4396, 0.5197, 0.4396, 0.5529, 0.4139, 0.5677, 0.4355, 0.5354, 0.4624, 0.5354, 0.4624, 0.5677, 0.4355, 0.5856, 0.4594, 0.5559, 0.4903, 0.5559, 0.4903, 0.5856, 0.4594, 0.6089, 0.4849, 0.5799, 0.5182, 0.5402, 0.3953, 0.5743, 0.3714, 0.5864, 0.3906, 0.5529, 0.4139, 0.5529, 0.4139, 0.5864, 0.3906, 0.6004, 0.4124, 0.5677, 0.4355, 0.5677, 0.4355, 0.6004, 0.4124, 0.6167, 0.4364, 0.5856, 0.4594, 0.5856, 0.4594, 0.6167, 0.4364, 0.6385, 0.4601, 0.6089, 0.4849, 0.5743, 0.3714, 0.6079, 0.3476, 0.6202, 0.367, 0.5864, 0.3906, 0.5864, 0.3906, 0.6202, 0.367, 0.6346, 0.3895, 0.6004, 0.4124, 0.6004, 0.4124, 0.6346, 0.3895, 0.6501, 0.415, 0.6167, 0.4364, 0.6167, 0.4364, 0.6501, 0.415, 0.6634, 0.4387, 0.6385, 0.4601, 0.4701, 0.4515, 0.4858, 0.4696, 0.4527, 0.5042, 0.4362, 0.4878, 0.4362, 0.4878, 0.4527, 0.5042, 0.4208, 0.54, 0.4013, 0.5273, 0.4013, 0.5273, 0.4208, 0.54, 0.3878, 0.5787, 0.3661, 0.5678, 0.3661, 0.5678, 0.3878, 0.5787, 0.3549, 0.6191, 0.3309, 0.6084, 0.4858, 0.4696, 0.5039, 0.4988, 0.471, 0.5316, 0.4527, 0.5042, 0.4527, 0.5042, 0.471, 0.5316, 0.4406, 0.5604, 0.4208, 0.54, 0.4208, 0.54, 0.4406, 0.5604, 0.4106, 0.5911, 0.3878, 0.5787, 0.3878, 0.5787, 0.4106, 0.5911, 0.3806, 0.6299, 0.3549, 0.6191, 0.5039, 0.4988, 0.5264, 0.5317, 0.4938, 0.5627, 0.471, 0.5316, 0.471, 0.5316, 0.4938, 0.5627, 0.4631, 0.5844, 0.4406, 0.5604, 0.4406, 0.5604, 0.4631, 0.5844, 0.4342, 0.606, 0.4106, 0.5911, 0.4106, 0.5911, 0.4342, 0.606, 0.4077, 0.6417, 0.3806, 0.6299, 0.5264, 0.5317, 0.5514, 0.56, 0.5189, 0.5903, 0.4938, 0.5627, 0.4938, 0.5627, 0.5189, 0.5903, 0.4869, 0.6106, 0.4631, 0.5844, 0.4631, 0.5844, 0.4869, 0.6106, 0.4561, 0.6274, 0.4342, 0.606, 0.4342, 0.606, 0.4561, 0.6274, 0.4314, 0.6522, 0.4077, 0.6417, 0.4701, 0.4515, 0.4362, 0.4878, 0.4195, 0.475, 0.4537, 0.4379, 0.4537, 0.4379, 0.4195, 0.475, 0.3998, 0.4636, 0.4362, 0.4249, 0.4362, 0.4249, 0.3998, 0.4636, 0.3736, 0.4518, 0.4136, 0.4097, 0.4136, 0.4097, 0.3736, 0.4518, 0.3369, 0.4402, 0.3808, 0.3908, 0.4362, 0.4878, 0.4013, 0.5273, 0.3832, 0.5157, 0.4195, 0.475, 0.4195, 0.475, 0.3832, 0.5157, 0.3634, 0.5052, 0.3998, 0.4636, 0.3998, 0.4636, 0.3634, 0.5052, 0.3367, 0.4968, 0.3736, 0.4518, 0.3736, 0.4518, 0.3367, 0.4968, 0.2999, 0.491, 0.3369, 0.4402, 0.4013, 0.5273, 0.3661, 0.5678, 0.3463, 0.5576, 0.3832, 0.5157, 0.3832, 0.5157, 0.3463, 0.5576, 0.3265, 0.5477, 0.3634, 0.5052, 0.3634, 0.5052, 0.3265, 0.5477, 0.3037, 0.5389, 0.3367, 0.4968, 0.3367, 0.4968, 0.3037, 0.5389, 0.2714, 0.5365, 0.2999, 0.491, 0.3661, 0.5678, 0.3309, 0.6084, 0.3091, 0.599, 0.3463, 0.5576, 0.3463, 0.5576, 0.3091, 0.599, 0.289, 0.5891, 0.3265, 0.5477, 0.3265, 0.5477, 0.289, 0.5891, 0.2703, 0.5776, 0.3037, 0.5389, 0.3037, 0.5389, 0.2703, 0.5776, 0.2539, 0.5681, 0.2714, 0.5365, 0.2019, 0.7533, 0.1742, 0.7409, 0.2027, 0.7107, 0.2299, 0.7221, 0.2299, 0.7221, 0.2027, 0.7107, 0.2358, 0.6774, 0.2622, 0.6878, 0.2622, 0.6878, 0.2358, 0.6774, 0.2719, 0.6396, 0.296, 0.6491, 0.296, 0.6491, 0.2719, 0.6396, 0.3091, 0.599, 0.3309, 0.6084, 0.1742, 0.7409, 0.1496, 0.7282, 0.1785, 0.6981, 0.2027, 0.7107, 0.2027, 0.7107, 0.1785, 0.6981, 0.2127, 0.6652, 0.2358, 0.6774, 0.2358, 0.6774, 0.2127, 0.6652, 0.2504, 0.6285, 0.2719, 0.6396, 0.2719, 0.6396, 0.2504, 0.6285, 0.289, 0.5891, 0.3091, 0.599, 0.1496, 0.7282, 0.1271, 0.713, 0.1575, 0.6808, 0.1785, 0.6981, 0.1785, 0.6981, 0.1575, 0.6808, 0.1937, 0.6473, 0.2127, 0.6652, 0.2127, 0.6652, 0.1937, 0.6473, 0.2324, 0.6131, 0.2504, 0.6285, 0.2504, 0.6285, 0.2324, 0.6131, 0.2703, 0.5776, 0.289, 0.5891, 0.1271, 0.713, 0.1004, 0.6906, 0.1367, 0.6545, 0.1575, 0.6808, 0.1575, 0.6808, 0.1367, 0.6545, 0.1782, 0.6197, 0.1937, 0.6473, 0.1937, 0.6473, 0.1782, 0.6197, 0.2213, 0.589, 0.2324, 0.6131, 0.2324, 0.6131, 0.2213, 0.589, 0.2539, 0.5681, 0.2703, 0.5776, 0.2019, 0.7533, 0.2299, 0.7221, 0.2546, 0.7326, 0.226, 0.7626, 0.226, 0.7626, 0.2546, 0.7326, 0.286, 0.7436, 0.2507, 0.7711, 0.2507, 0.7711, 0.286, 0.7436, 0.3244, 0.756, 0.2873, 0.7864, 0.2873, 0.7864, 0.3244, 0.756, 0.3849, 0.7753, 0.3477, 0.8167, 0.2299, 0.7221, 0.2622, 0.6878, 0.2915, 0.6989, 0.2546, 0.7326, 0.2546, 0.7326, 0.2915, 0.6989, 0.3246, 0.7097, 0.286, 0.7436, 0.286, 0.7436, 0.3246, 0.7097, 0.3631, 0.7202, 0.3244, 0.756, 0.3244, 0.756, 0.3631, 0.7202, 0.4102, 0.7292, 0.3849, 0.7753, 0.2622, 0.6878, 0.296, 0.6491, 0.3226, 0.6596, 0.2915, 0.6989, 0.2915, 0.6989, 0.3226, 0.6596, 0.3519, 0.6698, 0.3246, 0.7097, 0.3246, 0.7097, 0.3519, 0.6698, 0.3847, 0.68, 0.3631, 0.7202, 0.3631, 0.7202, 0.3847, 0.68, 0.4246, 0.6848, 0.4102, 0.7292, 0.296, 0.6491, 0.3309, 0.6084, 0.3549, 0.6191, 0.3226, 0.6596, 0.3226, 0.6596, 0.3549, 0.6191, 0.3806, 0.6299, 0.3519, 0.6698, 0.3519, 0.6698, 0.3806, 0.6299, 0.4077, 0.6417, 0.3847, 0.68, 0.3847, 0.68, 0.4077, 0.6417, 0.4314, 0.6522, 0.4246, 0.6848, 0.2019, 0.7533, 0.226, 0.7626, 0.2006, 0.7923, 0.1761, 0.785, 0.1761, 0.785, 0.2006, 0.7923, 0.1801, 0.8296, 0.1512, 0.8159, 0.1512, 0.8159, 0.1801, 0.8296, 0.1577, 0.8685, 0.1268, 0.8488, 0.1268, 0.8488, 0.1577, 0.8685, 0.1347, 0.9113, 0.1009, 0.8897, 0.226, 0.7626, 0.2507, 0.7711, 0.2253, 0.8005, 0.2006, 0.7923, 0.2006, 0.7923, 0.2253, 0.8005, 0.2081, 0.8414, 0.1801, 0.8296, 0.1801, 0.8296, 0.2081, 0.8414, 0.1917, 0.8887, 0.1577, 0.8685, 0.1577, 0.8685, 0.1917, 0.8887, 0.1715, 0.9309, 0.1347, 0.9113, 0.2507, 0.7711, 0.2873, 0.7864, 0.2602, 0.8201, 0.2253, 0.8005, 0.2253, 0.8005, 0.2602, 0.8201, 0.2425, 0.863, 0.2081, 0.8414, 0.2081, 0.8414, 0.2425, 0.863, 0.2267, 0.9094, 0.1917, 0.8887, 0.1917, 0.8887, 0.2267, 0.9094, 0.208, 0.9474, 0.1715, 0.9309, 0.2873, 0.7864, 0.3477, 0.8167, 0.3152, 0.8585, 0.2602, 0.8201, 0.2602, 0.8201, 0.3152, 0.8585, 0.2852, 0.8996, 0.2425, 0.863, 0.2425, 0.863, 0.2852, 0.8996, 0.259, 0.9376, 0.2267, 0.9094, 0.2267, 0.9094, 0.259, 0.9376, 0.2363, 0.9593, 0.208, 0.9474, 0.2019, 0.7533, 0.1761, 0.785, 0.1488, 0.7711, 0.1742, 0.7409, 0.1742, 0.7409, 0.1488, 0.7711, 0.1245, 0.758, 0.1496, 0.7282, 0.1496, 0.7282, 0.1245, 0.758, 0.101, 0.7446, 0.1271, 0.713, 0.1271, 0.713, 0.101, 0.7446, 0.07158, 0.7289, 0.1004, 0.6906, 0.1761, 0.785, 0.1512, 0.8159, 0.1246, 0.8, 0.1488, 0.7711, 0.1488, 0.7711, 0.1246, 0.8, 0.1014, 0.7864, 0.1245, 0.758, 0.1245, 0.758, 0.1014, 0.7864, 0.07848, 0.7747, 0.101, 0.7446, 0.101, 0.7446, 0.07848, 0.7747, 0.04905, 0.7652, 0.07158, 0.7289, 0.1512, 0.8159, 0.1268, 0.8488, 0.1009, 0.8305, 0.1246, 0.8, 0.1246, 0.8, 0.1009, 0.8305, 0.07866, 0.8153, 0.1014, 0.7864, 0.1014, 0.7864, 0.07866, 0.8153, 0.05779, 0.8035, 0.07848, 0.7747, 0.07848, 0.7747, 0.05779, 0.8035, 0.03167, 0.7975, 0.04905, 0.7652, 0.1268, 0.8488, 0.1009, 0.8897, 0.07276, 0.8687, 0.1009, 0.8305, 0.1009, 0.8305, 0.07276, 0.8687, 0.0507, 0.849, 0.07866, 0.8153, 0.07866, 0.8153, 0.0507, 0.849, 0.03268, 0.8333, 0.05779, 0.8035, 0.05779, 0.8035, 0.03268, 0.8333, 0.01949, 0.8225, 0.03167, 0.7975, 0.1054, 0.453, 0.124, 0.4592, 0.1167, 0.494, 0.09798, 0.4885, 0.09798, 0.4885, 0.1167, 0.494, 0.1111, 0.5272, 0.09316, 0.5226, 0.09316, 0.5226, 0.1111, 0.5272, 0.1069, 0.559, 0.08894, 0.5555, 0.08894, 0.5555, 0.1069, 0.559, 0.09988, 0.5945, 0.08353, 0.5903, 0.124, 0.4592, 0.1452, 0.466, 0.1379, 0.4993, 0.1167, 0.494, 0.1167, 0.494, 0.1379, 0.4993, 0.1316, 0.5312, 0.1111, 0.5272, 0.1111, 0.5272, 0.1316, 0.5312, 0.1269, 0.5618, 0.1069, 0.559, 0.1069, 0.559, 0.1269, 0.5618, 0.1183, 0.5968, 0.09988, 0.5945, 0.1452, 0.466, 0.1698, 0.473, 0.162, 0.5057, 0.1379, 0.4993, 0.1379, 0.4993, 0.162, 0.5057, 0.1544, 0.5361, 0.1316, 0.5312, 0.1316, 0.5312, 0.1544, 0.5361, 0.1469, 0.5651, 0.1269, 0.5618, 0.1269, 0.5618, 0.1469, 0.5651, 0.1364, 0.5977, 0.1183, 0.5968, 0.1698, 0.473, 0.2001, 0.4738, 0.1903, 0.5114, 0.162, 0.5057, 0.162, 0.5057, 0.1903, 0.5114, 0.1802, 0.5441, 0.1544, 0.5361, 0.1544, 0.5361, 0.1802, 0.5441, 0.1667, 0.5732, 0.1469, 0.5651, 0.1469, 0.5651, 0.1667, 0.5732, 0.1527, 0.5965, 0.1364, 0.5977, 0.1054, 0.453, 0.09798, 0.4885, 0.08207, 0.482, 0.08934, 0.4462, 0.08934, 0.4462, 0.08207, 0.482, 0.06821, 0.476, 0.07485, 0.4395, 0.07485, 0.4395, 0.06821, 0.476, 0.05359, 0.4708, 0.06016, 0.4332, 0.06016, 0.4332, 0.05359, 0.4708, 0.03531, 0.4673, 0.04279, 0.4273, 0.09798, 0.4885, 0.09316, 0.5226, 0.07784, 0.517, 0.08207, 0.482, 0.08207, 0.482, 0.07784, 0.517, 0.06357, 0.5114, 0.06821, 0.476, 0.06821, 0.476, 0.06357, 0.5114, 0.04851, 0.5069, 0.05359, 0.4708, 0.05359, 0.4708, 0.04851, 0.5069, 0.03044, 0.5057, 0.03531, 0.4673, 0.09316, 0.5226, 0.08894, 0.5555, 0.07367, 0.5506, 0.07784, 0.517, 0.07784, 0.517, 0.07367, 0.5506, 0.05963, 0.5452, 0.06357, 0.5114, 0.06357, 0.5114, 0.05963, 0.5452, 0.04545, 0.5401, 0.04851, 0.5069, 0.04851, 0.5069, 0.04545, 0.5401, 0.02932, 0.5396, 0.03044, 0.5057, 0.08894, 0.5555, 0.08353, 0.5903, 0.06805, 0.5849, 0.07367, 0.5506, 0.07367, 0.5506, 0.06805, 0.5849, 0.05317, 0.5784, 0.05963, 0.5452, 0.05963, 0.5452, 0.05317, 0.5784, 0.03933, 0.5705, 0.04545, 0.5401, 0.04545, 0.5401, 0.03933, 0.5705, 0.02839, 0.563, 0.02932, 0.5396, 0.1054, 0.453, 0.08934, 0.4462, 0.09644, 0.4099, 0.113, 0.4161, 0.113, 0.4161, 0.09644, 0.4099, 0.1025, 0.3733, 0.1198, 0.3798, 0.1198, 0.3798, 0.1025, 0.3733, 0.1073, 0.3381, 0.126, 0.3445, 0.126, 0.3445, 0.1073, 0.3381, 0.1112, 0.3043, 0.1324, 0.3104, 0.08934, 0.4462, 0.07485, 0.4395, 0.08129, 0.403, 0.09644, 0.4099, 0.09644, 0.4099, 0.08129, 0.403, 0.08681, 0.3679, 0.1025, 0.3733, 0.1025, 0.3733, 0.08681, 0.3679, 0.09084, 0.3341, 0.1073, 0.3381, 0.1073, 0.3381, 0.09084, 0.3341, 0.09278, 0.302, 0.1112, 0.3043, 0.07485, 0.4395, 0.06016, 0.4332, 0.06662, 0.396, 0.08129, 0.403, 0.08129, 0.403, 0.06662, 0.396, 0.07209, 0.3614, 0.08681, 0.3679, 0.08681, 0.3679, 0.07209, 0.3614, 0.07631, 0.331, 0.09084, 0.3341, 0.09084, 0.3341, 0.07631, 0.331, 0.07775, 0.3031, 0.09278, 0.302, 0.06016, 0.4332, 0.04279, 0.4273, 0.05027, 0.3884, 0.06662, 0.396, 0.06662, 0.396, 0.05027, 0.3884, 0.05708, 0.3532, 0.07209, 0.3614, 0.07209, 0.3614, 0.05708, 0.3532, 0.06294, 0.3242, 0.07631, 0.331, 0.07631, 0.331, 0.06294, 0.3242, 0.06721, 0.3052, 0.07775, 0.3031, 0.1054, 0.453, 0.113, 0.4161, 0.1319, 0.4237, 0.124, 0.4592, 0.124, 0.4592, 0.1319, 0.4237, 0.1532, 0.4318, 0.1452, 0.466, 0.1452, 0.466, 0.1532, 0.4318, 0.1776, 0.4394, 0.1698, 0.473, 0.1698, 0.473, 0.1776, 0.4394, 0.2073, 0.4388, 0.2001, 0.4738, 0.113, 0.4161, 0.1198, 0.3798, 0.1393, 0.3883, 0.1319, 0.4237, 0.1319, 0.4237, 0.1393, 0.3883, 0.1608, 0.3977, 0.1532, 0.4318, 0.1532, 0.4318, 0.1608, 0.3977, 0.1845, 0.4064, 0.1776, 0.4394, 0.1776, 0.4394, 0.1845, 0.4064, 0.2117, 0.4088, 0.2073, 0.4388, 0.1198, 0.3798, 0.126, 0.3445, 0.1468, 0.3538, 0.1393, 0.3883, 0.1393, 0.3883, 0.1468, 0.3538, 0.1687, 0.3647, 0.1608, 0.3977, 0.1608, 0.3977, 0.1687, 0.3647, 0.191, 0.3754, 0.1845, 0.4064, 0.1845, 0.4064, 0.191, 0.3754, 0.2148, 0.3818, 0.2117, 0.4088, 0.126, 0.3445, 0.1324, 0.3104, 0.1558, 0.3206, 0.1468, 0.3538, 0.1468, 0.3538, 0.1558, 0.3206, 0.1791, 0.3337, 0.1687, 0.3647, 0.1687, 0.3647, 0.1791, 0.3337, 0.2007, 0.348, 0.191, 0.3754, 0.191, 0.3754, 0.2007, 0.348, 0.2165, 0.3597, 0.2148, 0.3818])
me_cube.materials.append(mat_rock)
me_cube.use_remesh_preserve_volume = False
me_cube.use_remesh_preserve_attributes = False
me_cube.use_mirror_vertex_groups = False
me_cube.update()

# ---- objects
ob_cube = bpy.data.objects.new('Cube', me_cube)
ob_lamp = bpy.data.objects.new('Lamp', light_lamp)
ob_camera = bpy.data.objects.new('Camera', cam_camera)

# ---- transforms, parenting, visibility, modifiers, constraints
ob_cube.location = (0.0, 0.0, 0.0)
ob_cube.lock_rotations_4d = False
ob_cube.empty_display_type = 'ARROWS'
ob_cube.lineart.crease_threshold = 0.0
ob_lamp.location = (4.076, 1.005, 5.904)
ob_lamp.rotation_euler = (0.6503, 0.05522, 1.866)
ob_lamp.lock_rotations_4d = False
ob_lamp.empty_display_type = 'ARROWS'
ob_lamp.color = (0.0, 0.0, 0.0, 0.0)
ob_lamp.lineart.crease_threshold = 0.0
ob_camera.location = (7.481, -6.508, 5.344)
ob_camera.rotation_euler = (1.109, 0.01082, 0.8149)
ob_camera.lock_rotations_4d = False
ob_camera.empty_display_type = 'ARROWS'
ob_camera.color = (0.0, 0.0, 0.0, 0.0)
ob_camera.display_type = 'WIRE'
ob_camera.lineart.crease_threshold = 0.0

# ---- collection membership
col_collection_1.objects.link(ob_cube)
col_collection_1.objects.link(ob_lamp)
col_collection_1.objects.link(ob_camera)

# ---- scene / render settings (as saved in the file)
scene.camera = ob_camera
scene.frame_start = 1; scene.frame_end = 250; scene.frame_set(1)
scene.render.engine = 'BLENDER_EEVEE_NEXT'
scene.render.resolution_percentage = 50
scene.render.dither_intensity = 0.0
scene.cycles.use_denoising = False
scene.cycles.samples = 10
scene.cycles.sampling_pattern = 'TABULATED_SOBOL'
scene.cycles.light_sampling_threshold = 0.0
scene.cycles.use_adaptive_sampling = False
scene.cycles.use_light_tree = False
scene.cycles.blur_glossy = 0.0
scene.cycles.pixel_filter_type = 'GAUSSIAN'
scene.cycles.sample_clamp_indirect = 0.0
scene.view_settings.view_transform = 'Standard'
bpy.context.view_layer.update()
